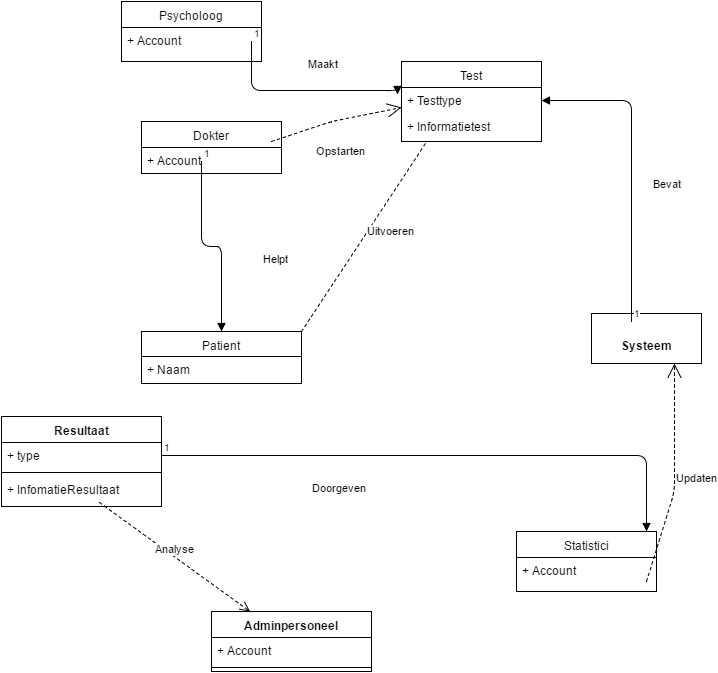

The diagram above was exported from draw.io. Its source (the exported page's mxGraphModel, read from the mxfile embedded in the PNG):
<mxGraphModel dx="1430" dy="837" grid="1" gridSize="10" guides="1" tooltips="1" connect="1" arrows="1" fold="1" page="1" pageScale="1" pageWidth="826" pageHeight="1169" background="#ffffff" math="0" shadow="0">
  <root>
    <mxCell id="0" />
    <mxCell id="1" parent="0" />
    <mxCell id="76f2a09ff20ee34f-1" value="Psycholoog" style="swimlane;html=1;fontStyle=0;childLayout=stackLayout;horizontal=1;startSize=26;fillColor=none;horizontalStack=0;resizeParent=1;resizeLast=0;collapsible=1;marginBottom=0;swimlaneFillColor=#ffffff;" vertex="1" parent="1">
      <mxGeometry x="190" y="140" width="140" height="60" as="geometry">
        <mxRectangle x="190" y="140" width="100" height="26" as="alternateBounds" />
      </mxGeometry>
    </mxCell>
    <mxCell id="76f2a09ff20ee34f-2" value="+ Account" style="text;html=1;strokeColor=none;fillColor=none;align=left;verticalAlign=top;spacingLeft=4;spacingRight=4;whiteSpace=wrap;overflow=hidden;rotatable=0;points=[[0,0.5],[1,0.5]];portConstraint=eastwest;" vertex="1" parent="76f2a09ff20ee34f-1">
      <mxGeometry y="26" width="140" height="26" as="geometry" />
    </mxCell>
    <mxCell id="2a0f0d6bcdff9479-8" value="Maakt" style="endArrow=block;endFill=1;html=1;edgeStyle=orthogonalEdgeStyle;align=left;verticalAlign=top;entryX=-0.029;entryY=0.269;entryPerimeter=0;" edge="1" parent="76f2a09ff20ee34f-1" target="2a0f0d6bcdff9479-5">
      <mxGeometry x="0.0431" y="39" relative="1" as="geometry">
        <mxPoint x="130" y="40" as="sourcePoint" />
        <mxPoint x="260" y="89" as="targetPoint" />
        <Array as="points">
          <mxPoint x="130" y="89" />
          <mxPoint x="276" y="89" />
        </Array>
        <mxPoint as="offset" />
      </mxGeometry>
    </mxCell>
    <mxCell id="2a0f0d6bcdff9479-9" value="1" style="resizable=0;html=1;align=left;verticalAlign=bottom;labelBackgroundColor=#ffffff;fontSize=10;" connectable="0" vertex="1" parent="2a0f0d6bcdff9479-8">
      <mxGeometry x="-1" relative="1" as="geometry" />
    </mxCell>
    <mxCell id="76f2a09ff20ee34f-9" value="Dokter" style="swimlane;html=1;fontStyle=0;childLayout=stackLayout;horizontal=1;startSize=26;fillColor=none;horizontalStack=0;resizeParent=1;resizeLast=0;collapsible=1;marginBottom=0;swimlaneFillColor=#ffffff;" vertex="1" parent="1">
      <mxGeometry x="210" y="260" width="140" height="52" as="geometry" />
    </mxCell>
    <mxCell id="76f2a09ff20ee34f-32" value="Opstarten" style="endArrow=open;endSize=12;dashed=1;html=1;" edge="1" parent="76f2a09ff20ee34f-9">
      <mxGeometry x="-0.0022" y="-31" width="160" relative="1" as="geometry">
        <mxPoint x="130" y="20" as="sourcePoint" />
        <mxPoint x="260" y="-14" as="targetPoint" />
        <Array as="points">
          <mxPoint x="190" />
        </Array>
        <mxPoint as="offset" />
      </mxGeometry>
    </mxCell>
    <mxCell id="76f2a09ff20ee34f-10" value="+ Account" style="text;html=1;strokeColor=none;fillColor=none;align=left;verticalAlign=top;spacingLeft=4;spacingRight=4;whiteSpace=wrap;overflow=hidden;rotatable=0;points=[[0,0.5],[1,0.5]];portConstraint=eastwest;" vertex="1" parent="76f2a09ff20ee34f-9">
      <mxGeometry y="26" width="140" height="26" as="geometry" />
    </mxCell>
    <mxCell id="2a0f0d6bcdff9479-11" value="Helpt" style="endArrow=block;endFill=1;html=1;edgeStyle=orthogonalEdgeStyle;align=left;verticalAlign=top;" edge="1" parent="76f2a09ff20ee34f-9" target="76f2a09ff20ee34f-13">
      <mxGeometry x="0.1053" y="40" relative="1" as="geometry">
        <mxPoint x="60" y="40" as="sourcePoint" />
        <mxPoint x="220" y="40" as="targetPoint" />
        <Array as="points">
          <mxPoint x="60" y="125" />
          <mxPoint x="80" y="125" />
        </Array>
        <mxPoint as="offset" />
      </mxGeometry>
    </mxCell>
    <mxCell id="2a0f0d6bcdff9479-12" value="1" style="resizable=0;html=1;align=left;verticalAlign=bottom;labelBackgroundColor=#ffffff;fontSize=10;" connectable="0" vertex="1" parent="2a0f0d6bcdff9479-11">
      <mxGeometry x="-1" relative="1" as="geometry" />
    </mxCell>
    <mxCell id="76f2a09ff20ee34f-13" value="Patient" style="swimlane;html=1;fontStyle=0;childLayout=stackLayout;horizontal=1;startSize=25;fillColor=none;horizontalStack=0;resizeParent=1;resizeLast=0;collapsible=1;marginBottom=0;swimlaneFillColor=#ffffff;" vertex="1" parent="1">
      <mxGeometry x="210" y="470" width="160" height="52" as="geometry" />
    </mxCell>
    <mxCell id="76f2a09ff20ee34f-14" value="+ Naam" style="text;html=1;strokeColor=none;fillColor=none;align=left;verticalAlign=top;spacingLeft=4;spacingRight=4;whiteSpace=wrap;overflow=hidden;rotatable=0;points=[[0,0.5],[1,0.5]];portConstraint=eastwest;" vertex="1" parent="76f2a09ff20ee34f-13">
      <mxGeometry y="25" width="160" height="26" as="geometry" />
    </mxCell>
    <mxCell id="76f2a09ff20ee34f-33" value="Uitvoeren" style="endArrow=open;endSize=12;dashed=1;html=1;" edge="1" parent="1">
      <mxGeometry x="0.0576" y="-20" width="160" relative="1" as="geometry">
        <mxPoint x="370" y="470" as="sourcePoint" />
        <mxPoint x="508.51063829787245" y="260" as="targetPoint" />
        <mxPoint as="offset" />
      </mxGeometry>
    </mxCell>
    <mxCell id="76f2a09ff20ee34f-55" value="Statistici" style="swimlane;html=1;fontStyle=0;childLayout=stackLayout;horizontal=1;startSize=26;fillColor=none;horizontalStack=0;resizeParent=1;resizeLast=0;collapsible=1;marginBottom=0;swimlaneFillColor=#ffffff;" vertex="1" parent="1">
      <mxGeometry x="585" y="670" width="140" height="60" as="geometry" />
    </mxCell>
    <mxCell id="76f2a09ff20ee34f-56" value="+ Account" style="text;html=1;strokeColor=none;fillColor=none;align=left;verticalAlign=top;spacingLeft=4;spacingRight=4;whiteSpace=wrap;overflow=hidden;rotatable=0;points=[[0,0.5],[1,0.5]];portConstraint=eastwest;" vertex="1" parent="76f2a09ff20ee34f-55">
      <mxGeometry y="26" width="140" height="26" as="geometry" />
    </mxCell>
    <mxCell id="76f2a09ff20ee34f-62" value="Updaten" style="endArrow=open;endSize=12;dashed=1;html=1;entryX=0.75;entryY=1;" edge="1" parent="76f2a09ff20ee34f-55" target="76f2a09ff20ee34f-59">
      <mxGeometry x="-0.0309" y="-22" width="160" relative="1" as="geometry">
        <mxPoint x="130" y="50" as="sourcePoint" />
        <mxPoint x="290" y="50" as="targetPoint" />
        <Array as="points">
          <mxPoint x="158" y="-40" />
        </Array>
        <mxPoint as="offset" />
      </mxGeometry>
    </mxCell>
    <mxCell id="76f2a09ff20ee34f-59" value="&lt;br&gt;&lt;b&gt;Systeem&lt;/b&gt;" style="html=1;" vertex="1" parent="1">
      <mxGeometry x="660" y="452" width="110" height="50" as="geometry" />
    </mxCell>
    <mxCell id="76f2a09ff20ee34f-65" value="Adminpersoneel" style="swimlane;html=1;fontStyle=1;align=center;verticalAlign=top;childLayout=stackLayout;horizontal=1;startSize=26;horizontalStack=0;resizeParent=1;resizeLast=0;collapsible=1;marginBottom=0;swimlaneFillColor=#ffffff;" vertex="1" parent="1">
      <mxGeometry x="280" y="750" width="160" height="60" as="geometry" />
    </mxCell>
    <mxCell id="76f2a09ff20ee34f-66" value="+ Account" style="text;html=1;strokeColor=none;fillColor=none;align=left;verticalAlign=top;spacingLeft=4;spacingRight=4;whiteSpace=wrap;overflow=hidden;rotatable=0;points=[[0,0.5],[1,0.5]];portConstraint=eastwest;" vertex="1" parent="76f2a09ff20ee34f-65">
      <mxGeometry y="26" width="160" height="26" as="geometry" />
    </mxCell>
    <mxCell id="76f2a09ff20ee34f-67" value="" style="line;html=1;strokeWidth=1;fillColor=none;align=left;verticalAlign=middle;spacingTop=-1;spacingLeft=3;spacingRight=3;rotatable=0;labelPosition=right;points=[];portConstraint=eastwest;" vertex="1" parent="76f2a09ff20ee34f-65">
      <mxGeometry y="52" width="160" height="8" as="geometry" />
    </mxCell>
    <mxCell id="76f2a09ff20ee34f-72" value="Resultaat" style="swimlane;html=1;fontStyle=1;align=center;verticalAlign=top;childLayout=stackLayout;horizontal=1;startSize=26;horizontalStack=0;resizeParent=1;resizeLast=0;collapsible=1;marginBottom=0;swimlaneFillColor=#ffffff;" vertex="1" parent="1">
      <mxGeometry x="70" y="555" width="160" height="90" as="geometry" />
    </mxCell>
    <mxCell id="76f2a09ff20ee34f-73" value="+ type" style="text;html=1;strokeColor=none;fillColor=none;align=left;verticalAlign=top;spacingLeft=4;spacingRight=4;whiteSpace=wrap;overflow=hidden;rotatable=0;points=[[0,0.5],[1,0.5]];portConstraint=eastwest;" vertex="1" parent="76f2a09ff20ee34f-72">
      <mxGeometry y="26" width="160" height="26" as="geometry" />
    </mxCell>
    <mxCell id="76f2a09ff20ee34f-74" value="" style="line;html=1;strokeWidth=1;fillColor=none;align=left;verticalAlign=middle;spacingTop=-1;spacingLeft=3;spacingRight=3;rotatable=0;labelPosition=right;points=[];portConstraint=eastwest;" vertex="1" parent="76f2a09ff20ee34f-72">
      <mxGeometry y="52" width="160" height="8" as="geometry" />
    </mxCell>
    <mxCell id="76f2a09ff20ee34f-75" value="+ InfomatieResultaat" style="text;html=1;strokeColor=none;fillColor=none;align=left;verticalAlign=top;spacingLeft=4;spacingRight=4;whiteSpace=wrap;overflow=hidden;rotatable=0;points=[[0,0.5],[1,0.5]];portConstraint=eastwest;" vertex="1" parent="76f2a09ff20ee34f-72">
      <mxGeometry y="60" width="160" height="26" as="geometry" />
    </mxCell>
    <mxCell id="76f2a09ff20ee34f-81" value="Analyse" style="html=1;verticalAlign=bottom;endArrow=open;dashed=1;endSize=8;" edge="1" parent="1" source="76f2a09ff20ee34f-75" target="76f2a09ff20ee34f-65">
      <mxGeometry relative="1" as="geometry">
        <mxPoint x="480" y="580" as="sourcePoint" />
        <mxPoint x="480" y="590" as="targetPoint" />
      </mxGeometry>
    </mxCell>
    <mxCell id="2a0f0d6bcdff9479-4" value="Test" style="swimlane;html=1;fontStyle=0;childLayout=stackLayout;horizontal=1;startSize=26;fillColor=none;horizontalStack=0;resizeParent=1;resizeLast=0;collapsible=1;marginBottom=0;swimlaneFillColor=#ffffff;" vertex="1" parent="1">
      <mxGeometry x="470" y="200" width="140" height="80" as="geometry" />
    </mxCell>
    <mxCell id="2a0f0d6bcdff9479-5" value="+ Testtype" style="text;html=1;strokeColor=none;fillColor=none;align=left;verticalAlign=top;spacingLeft=4;spacingRight=4;whiteSpace=wrap;overflow=hidden;rotatable=0;points=[[0,0.5],[1,0.5]];portConstraint=eastwest;" vertex="1" parent="2a0f0d6bcdff9479-4">
      <mxGeometry y="26" width="140" height="26" as="geometry" />
    </mxCell>
    <mxCell id="2a0f0d6bcdff9479-6" value="+ Informatietest" style="text;html=1;strokeColor=none;fillColor=none;align=left;verticalAlign=top;spacingLeft=4;spacingRight=4;whiteSpace=wrap;overflow=hidden;rotatable=0;points=[[0,0.5],[1,0.5]];portConstraint=eastwest;" vertex="1" parent="2a0f0d6bcdff9479-4">
      <mxGeometry y="52" width="140" height="26" as="geometry" />
    </mxCell>
    <mxCell id="2a0f0d6bcdff9479-17" value="Bevat" style="endArrow=block;endFill=1;html=1;edgeStyle=orthogonalEdgeStyle;align=left;verticalAlign=top;" edge="1" parent="1" target="2a0f0d6bcdff9479-5">
      <mxGeometry x="-0.0354" y="-20" relative="1" as="geometry">
        <mxPoint x="700" y="460" as="sourcePoint" />
        <mxPoint x="860" y="460" as="targetPoint" />
        <Array as="points">
          <mxPoint x="700" y="239" />
        </Array>
        <mxPoint as="offset" />
      </mxGeometry>
    </mxCell>
    <mxCell id="2a0f0d6bcdff9479-18" value="1" style="resizable=0;html=1;align=left;verticalAlign=bottom;labelBackgroundColor=#ffffff;fontSize=10;" connectable="0" vertex="1" parent="2a0f0d6bcdff9479-17">
      <mxGeometry x="-1" relative="1" as="geometry" />
    </mxCell>
    <mxCell id="2a0f0d6bcdff9479-15" value="Doorgeven" style="endArrow=block;endFill=1;html=1;edgeStyle=orthogonalEdgeStyle;align=left;verticalAlign=top;" edge="1" parent="1" source="76f2a09ff20ee34f-73" target="76f2a09ff20ee34f-55">
      <mxGeometry x="-0.4693" y="-20" relative="1" as="geometry">
        <mxPoint x="220" y="610" as="sourcePoint" />
        <mxPoint x="380" y="610" as="targetPoint" />
        <Array as="points">
          <mxPoint x="715" y="594" />
        </Array>
        <mxPoint as="offset" />
      </mxGeometry>
    </mxCell>
    <mxCell id="2a0f0d6bcdff9479-16" value="1" style="resizable=0;html=1;align=left;verticalAlign=bottom;labelBackgroundColor=#ffffff;fontSize=10;" connectable="0" vertex="1" parent="2a0f0d6bcdff9479-15">
      <mxGeometry x="-1" relative="1" as="geometry" />
    </mxCell>
  </root>
</mxGraphModel>